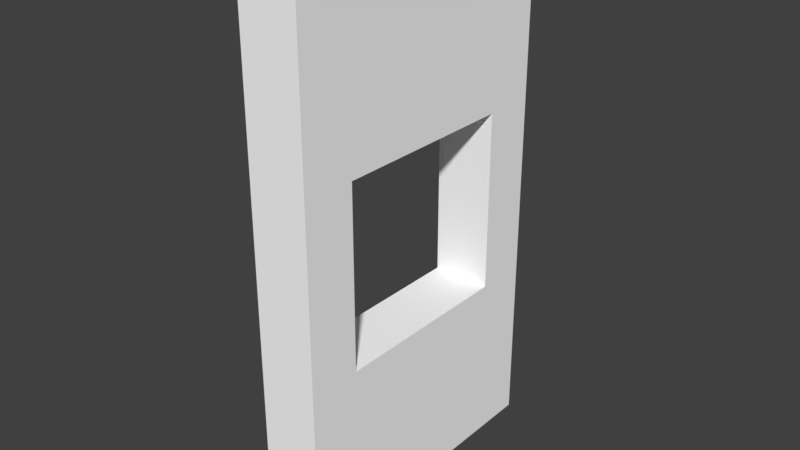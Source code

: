 # Source: Wooden_window_1x2x0.2blend.blend  (saved by Blender 2.77.0; exported with 4.5.12 LTS)
import bpy
from mathutils import Matrix  # noqa: F401  (used for matrix-valued properties, if any)

bpy.ops.wm.read_factory_settings(use_empty=True)
scene = bpy.context.scene
scene.name = 'Scene'

# ---- collections
col_collection_1 = bpy.data.collections.new('Collection 1'); scene.collection.children.link(col_collection_1)

# ---- materials (node trees are filled in below, after node groups)
mat_wood = bpy.data.materials.new('Wood')
mat_wood.alpha_threshold = 0.0
mat_wood.use_transparent_shadow = False
mat_wood.diffuse_color = (1.0, 1.0, 1.0, 1.0)
mat_wood.roughness = 0.5

# ---- material node trees

# ---- world
world_world = bpy.data.worlds.new('World'); scene.world = world_world
world_world.color = (0.05088, 0.05088, 0.05088)
world_world.use_sun_shadow = False
world_world.sun_shadow_jitter_overblur = 0.0
world_world.cycles.sampling_method = 'MANUAL'

# ---- meshes
me_cube_010 = bpy.data.meshes.new('Cube.010')
me_cube_010.from_pydata([(-0.5, 0.579, 0.3193), (-0.5, 1.189, -0.3193), (-0.3, 1.189, 0.3193), (-0.5, 0.579, -0.3193), (-0.5, 2.634e-08, 0.5), (-0.3, 1.8, -0.5), (-0.3, 1.748e-08, -0.5), (-0.3, 1.8, 0.5), (-0.3, 1.748e-08, 0.5), (-0.3, 0.579, -0.3193), (-0.3, 1.189, -0.3193), (-0.3, 0.579, 0.3193), (-0.5, 1.8, 0.5), (-0.5, 2.634e-08, -0.5), (-0.5, 1.8, -0.5), (-0.5, 1.189, 0.3193)], [], [(2, 7, 8, 11), (2, 15, 1, 10), (9, 6, 5, 10), (11, 0, 15, 2), (10, 5, 7, 2), (11, 8, 6, 9), (7, 12, 4, 8), (8, 4, 13, 6), (3, 1, 14, 13), (0, 3, 13, 4), (15, 0, 4, 12), (10, 1, 3, 9), (5, 14, 12, 7), (1, 15, 12, 14), (6, 13, 14, 5), (9, 3, 0, 11)])
_k = set([(0, 3), (0, 15), (1, 3), (1, 15), (2, 10), (2, 11), (4, 12), (4, 13), (5, 6), (5, 7), (6, 8), (7, 8), (9, 10), (9, 11), (12, 14), (13, 14)])
me_cube_010.attributes.new('sharp_edge', 'BOOLEAN', 'EDGE').data.foreach_set('value', [ (min(e.vertices), max(e.vertices)) in _k for e in me_cube_010.edges])
_uv = me_cube_010.uv_layers.new(name='UVMap')
_uv.uv.foreach_set('vector', [0.3041, 0.1233, 0.3343, 0.0, 0.3343, 0.3547, 0.3041, 0.2314, 0.3041, 0.1233, 0.3041, 0.1233, 0.1974, 0.1233, 0.1974, 0.1233, 0.1974, 0.2314, 0.1671, 0.3547, 0.1671, 8.457e-08, 0.1974, 0.1233, 0.3041, 0.2314, 0.3041, 0.2314, 0.3041, 0.1233, 0.3041, 0.1233, 0.1974, 0.1233, 0.1671, 8.457e-08, 0.3343, 0.0, 0.3041, 0.1233, 0.3041, 0.2314, 0.3343, 0.3547, 0.1671, 0.3547, 0.1974, 0.2314, 0.3343, 0.0, 0.3343, 0.0, 0.3343, 0.3547, 0.3343, 0.3547, 0.3343, 0.3547, 0.3343, 0.3547, 0.1671, 0.3547, 0.1671, 0.3547, 0.1974, 0.2314, 0.1974, 0.1233, 0.1671, 8.457e-08, 0.1671, 0.3547, 0.3041, 0.2314, 0.1974, 0.2314, 0.1671, 0.3547, 0.3343, 0.3547, 0.3041, 0.1233, 0.3041, 0.2314, 0.3343, 0.3547, 0.3343, 0.0, 0.1974, 0.1233, 0.1974, 0.1233, 0.1974, 0.2314, 0.1974, 0.2314, 0.1671, 8.457e-08, 0.1671, 8.457e-08, 0.3343, 0.0, 0.3343, 0.0, 0.1974, 0.1233, 0.3041, 0.1233, 0.3343, 0.0, 0.1671, 8.457e-08, 0.1671, 0.3547, 0.1671, 0.3547, 0.1671, 8.457e-08, 0.1671, 8.457e-08, 0.1974, 0.2314, 0.1974, 0.2314, 0.3041, 0.2314, 0.3041, 0.2314])
me_cube_010.materials.append(mat_wood)
me_cube_010.use_remesh_preserve_volume = False
me_cube_010.use_remesh_preserve_attributes = False
me_cube_010.use_mirror_vertex_groups = False
me_cube_010.use_paint_bone_selection = False
me_cube_010.use_paint_mask_vertex = True
me_cube_010.update()
me_cube_010.normals_split_custom_set([tuple(v) for v in zip(*[iter([1.0, -5.132e-08, 1.693e-07, 1.0, -5.132e-08, 1.693e-07, 1.0, -5.132e-08, 1.693e-07, 1.0, -5.132e-08, 1.693e-07, 0.0, -1.0, 0.0, 0.0, -1.0, 0.0, 0.0, -1.0, 0.0, 0.0, -1.0, 0.0, 1.0, -5.132e-08, 1.605e-07, 1.0, -5.132e-08, 1.605e-07, 1.0, -5.132e-08, 1.605e-07, 1.0, -5.132e-08, 1.605e-07, 1.222e-07, -7.282e-15, -1.0, 1.222e-07, -7.282e-15, -1.0, 1.222e-07, -7.282e-15, -1.0, 1.222e-07, -7.282e-15, -1.0, 1.0, -2.232e-08, 3.638e-08, 1.0, -2.232e-08, 3.638e-08, 1.0, -2.232e-08, 3.638e-08, 1.0, -2.232e-08, 3.638e-08, 1.0, -9.424e-08, 3.638e-08, 1.0, -9.424e-08, 3.638e-08, 1.0, -9.424e-08, 3.638e-08, 1.0, -9.424e-08, 3.638e-08, -1.533e-07, 7.401e-15, 1.0, -1.533e-07, 7.401e-15, 1.0, -1.533e-07, 7.401e-15, 1.0, -1.533e-07, 7.401e-15, 1.0, -4.428e-08, -1.0, -4.441e-15, -4.428e-08, -1.0, -4.441e-15, -4.428e-08, -1.0, -4.441e-15, -4.428e-08, -1.0, -4.441e-15, -1.0, 6.843e-08, -1.583e-07, -1.0, 6.843e-08, -1.583e-07, -1.0, 6.843e-08, -1.583e-07, -1.0, 6.843e-08, -1.583e-07, -1.0, 0.0, -3.638e-08, -1.0, 0.0, -3.638e-08, -1.0, 0.0, -3.638e-08, -1.0, 0.0, -3.638e-08, -1.0, 3.421e-08, -1.715e-07, -1.0, 3.421e-08, -1.715e-07, -1.0, 3.421e-08, -1.715e-07, -1.0, 3.421e-08, -1.715e-07, -1.222e-07, 7.282e-15, 1.0, -1.222e-07, 7.282e-15, 1.0, -1.222e-07, 7.282e-15, 1.0, -1.222e-07, 7.282e-15, 1.0, 0.0, 1.0, 0.0, 0.0, 1.0, 0.0, 0.0, 1.0, 0.0, 0.0, 1.0, 0.0, -1.0, 5.952e-08, -3.638e-08, -1.0, 5.952e-08, -3.638e-08, -1.0, 5.952e-08, -3.638e-08, -1.0, 5.952e-08, -3.638e-08, 1.656e-07, -7.401e-15, -1.0, 1.656e-07, -7.401e-15, -1.0, 1.656e-07, -7.401e-15, -1.0, 1.656e-07, -7.401e-15, -1.0, 0.0, 1.0, 0.0, 0.0, 1.0, 0.0, 0.0, 1.0, 0.0, 0.0, 1.0, 0.0])] * 3)])

# ---- objects
ob_wooden_window_1x2x0_2 = bpy.data.objects.new('Wooden_window_1x2x0.2', me_cube_010)

# ---- transforms, parenting, visibility, modifiers, constraints
ob_wooden_window_1x2x0_2.location = (0.0, 0.0, 0.0)
ob_wooden_window_1x2x0_2.rotation_euler = (1.571, -0.0, 0.0)
ob_wooden_window_1x2x0_2.color = (0.8, 0.8, 0.8, 1.0)
ob_wooden_window_1x2x0_2.lineart.crease_threshold = 0.0

# ---- collection membership
col_collection_1.objects.link(ob_wooden_window_1x2x0_2)

# ---- scene / render settings (as saved in the file)
scene.frame_start = 1; scene.frame_end = 250; scene.frame_set(1)
scene.render.engine = 'BLENDER_EEVEE_NEXT'
scene.render.resolution_percentage = 50
scene.render.dither_intensity = 0.0
scene.cycles.use_denoising = False
scene.cycles.samples = 128
scene.cycles.sampling_pattern = 'TABULATED_SOBOL'
scene.cycles.light_sampling_threshold = 0.0
scene.cycles.use_adaptive_sampling = False
scene.cycles.use_light_tree = False
scene.cycles.blur_glossy = 0.0
scene.cycles.sample_clamp_indirect = 0.0
scene.view_settings.view_transform = 'Standard'
bpy.context.view_layer.update()

# ---- added for rendering (the .blend has no active camera and no usable light): camera, sun
cam_auto = bpy.data.cameras.new('AutoCamera')
cam_auto.lens = 50.0
cam_auto.sensor_width = 36.0
cam_auto.clip_end = 1000.0
ob_auto_camera = bpy.data.objects.new('AutoCamera', cam_auto)
scene.collection.objects.link(ob_auto_camera)
ob_auto_camera.location = (1.51412, -2.29694, 2.4313)
ob_auto_camera.rotation_euler = (1.09748, -7.21219e-08, 0.694738)
scene.camera = ob_auto_camera
light_auto_sun = bpy.data.lights.new('AutoSun', 'SUN')
light_auto_sun.energy = 3.0
light_auto_sun.angle = 0.0523599
ob_auto_sun = bpy.data.objects.new('AutoSun', light_auto_sun)
scene.collection.objects.link(ob_auto_sun)
ob_auto_sun.rotation_euler = (0.872665, 0.174533, 0.523599)
bpy.context.view_layer.update()
